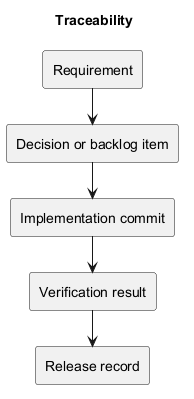

The diagram above was rendered by PlantUML. Its source (embedded in the PNG):
@startuml
!pragma layout smetana
title Traceability
rectangle "Requirement" as R
rectangle "Decision or backlog item" as D
rectangle "Implementation commit" as I
rectangle "Verification result" as V
rectangle "Release record" as E
R --> D
D --> I
I --> V
V --> E
@enduml